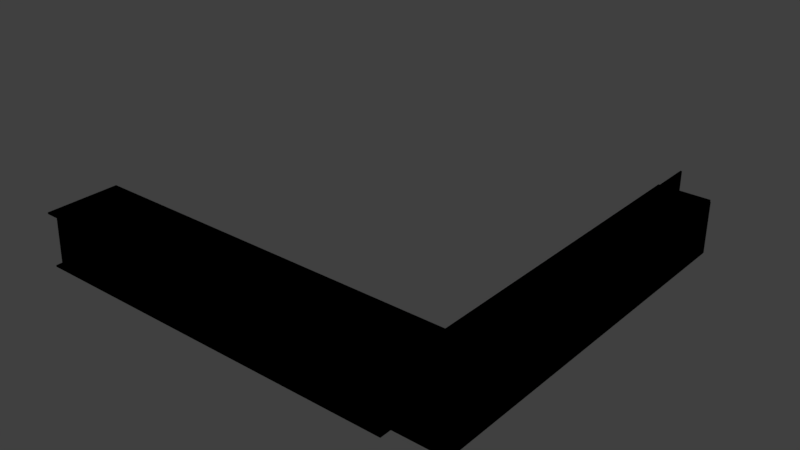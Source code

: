# Source: halls_3.blend  (saved by Blender 2.78.0; exported with 4.5.12 LTS)
import bpy
from mathutils import Matrix  # noqa: F401  (used for matrix-valued properties, if any)

bpy.ops.wm.read_factory_settings(use_empty=True)
scene = bpy.context.scene
scene.name = 'Scene'

# ---- collections
col_collection_1 = bpy.data.collections.new('Collection 1'); scene.collection.children.link(col_collection_1)

# ---- images (referenced by path relative to the original .blend; pixels are not part of the script)
import os
ASSET_DIR = os.environ.get("B2B_ASSET_DIR", "")  # directory of the original .blend (textures are referenced by path, not embedded)
HERE = os.path.dirname(os.path.abspath(__file__))  # packed textures are extracted next to this script under _unpacked/

def load_image(name, relpath, width, height, colorspace="sRGB"):
    """Load a texture the original file referenced (path relative to the .blend, or extracted next to this script)."""
    p = next((c for c in (os.path.join(HERE, relpath), os.path.join(ASSET_DIR, relpath)) if relpath and os.path.exists(c)), "")
    if p:
        img = bpy.data.images.load(p, check_existing=True)
        img.name = name
    else:  # same state as the original file: an image datablock whose file is absent (Cycles renders it pink)
        img = bpy.data.images.new(name, width, height)
        img.source = "FILE"
        img.filepath = "//" + (relpath or name)
    img.colorspace_settings.name = colorspace
    return img
img_untitled = load_image('Untitled', '', 1024, 1024, 'sRGB')

# ---- materials (node trees are filled in below, after node groups)
mat_material = bpy.data.materials.new('Material')
mat_material.alpha_threshold = 0.0
mat_material.roughness = 0.5
mat_material.line_color = (0.0, 0.0, 0.0, 1.0)

# ---- material node trees
mat_material.use_nodes = True; mat_material.node_tree.nodes.clear()
_N = mat_material.node_tree.nodes; _L = mat_material.node_tree.links
n0 = _N.new('ShaderNodeTexImage'); n0.name = 'Image Texture'; n0.location = (-180, 213)
n0.width = 140
n0.image = img_untitled
n1 = _N.new('NodeUndefined'); n1.name = 'Output'; n1.location = (319, 285)
n1.inputs[1].default_value = 1.0
_L.new(n0.outputs[0], n1.inputs[0])

# ---- world
world_world = bpy.data.worlds.new('World'); scene.world = world_world
world_world.color = (0.05088, 0.05088, 0.05088)
world_world.use_sun_shadow = False
world_world.sun_shadow_jitter_overblur = 0.0
world_world.cycles.sampling_method = 'MANUAL'

# ---- meshes
me_cube_037 = bpy.data.meshes.new('Cube.037')
me_cube_037.from_pydata([(34.39, -8.923, -3.179), (34.39, -15.74, -3.179), (-16.18, -15.74, -3.179), (-16.18, -8.923, -3.179), (34.39, -8.923, -2.971), (34.39, -15.74, -2.971), (-16.18, -15.74, -2.971), (-16.18, -8.923, -2.971), (-8.001, -8.989, 3.799), (-17.69, -8.989, 3.799), (-17.69, 41.58, 3.799), (-8.001, 41.58, 3.799), (-8.001, -8.989, 4.008), (-17.69, -8.989, 4.008), (-17.69, 41.58, 4.008), (-8.001, 41.58, 4.008), (34.39, -8.923, 3.799), (34.39, -15.74, 3.799), (-16.18, -15.74, 3.799), (-16.18, -8.923, 3.799), (34.39, -8.923, 4.008), (34.39, -15.74, 4.008), (-16.18, -15.74, 4.008), (-16.18, -8.923, 4.008), (-8.001, -8.989, -3.179), (-17.69, -8.989, -3.179), (-17.69, 41.58, -3.179), (-8.001, 41.58, -3.179), (-8.001, -8.989, -2.971), (-17.69, -8.989, -2.971), (-17.69, 41.58, -2.971), (-8.001, 41.58, -2.971), (-10.47, -8.97, -3.055), (-10.47, -8.97, 3.764), (-8.707, 41.57, 3.764), (-8.707, 41.57, -3.055), (-10.27, -8.978, -3.055), (-10.27, -8.978, 3.764), (-8.499, 41.57, 3.764), (-8.499, 41.57, -3.055), (34.39, -15.8, -3.055), (34.39, -15.8, 3.764), (-16.18, -15.8, 3.764), (-16.18, -15.8, -3.055), (34.39, -15.59, -3.055), (34.39, -15.59, 3.764), (-16.18, -15.59, 3.764), (-16.18, -15.59, -3.055), (40.26, -9.077, -3.055), (40.26, -9.077, 3.764), (-10.31, -9.077, 3.764), (-10.31, -9.077, -3.055), (40.26, -8.869, -3.055), (40.26, -8.869, 3.764), (-10.31, -8.869, 3.764), (-10.31, -8.869, -3.055), (-16.02, -16.1, -3.031), (-15.8, -16.09, 3.784), (-16.6, 41.64, 3.747), (-16.82, 41.64, -3.068), (-15.81, -16.1, -3.038), (-15.6, -16.09, 3.778), (-16.39, 41.65, 3.74), (-16.61, 41.64, -3.075), (34.39, -8.923, -3.179), (34.39, -15.74, -3.179), (-16.18, -15.74, -3.179), (-16.18, -8.923, -3.179), (34.39, -8.923, -2.971), (34.39, -15.74, -2.971), (-16.18, -15.74, -2.971), (-16.18, -8.923, -2.971)], [], [(0, 1, 2, 3), (4, 7, 6, 5), (0, 4, 5, 1), (1, 5, 6, 2), (2, 6, 7, 3), (4, 0, 3, 7), (8, 9, 10, 11), (12, 15, 14, 13), (8, 12, 13, 9), (9, 13, 14, 10), (10, 14, 15, 11), (12, 8, 11, 15), (16, 17, 18, 19), (20, 23, 22, 21), (16, 20, 21, 17), (17, 21, 22, 18), (18, 22, 23, 19), (20, 16, 19, 23), (24, 25, 26, 27), (28, 31, 30, 29), (24, 28, 29, 25), (25, 29, 30, 26), (26, 30, 31, 27), (28, 24, 27, 31), (32, 33, 34, 35), (36, 39, 38, 37), (32, 36, 37, 33), (33, 37, 38, 34), (34, 38, 39, 35), (36, 32, 35, 39), (40, 41, 42, 43), (44, 47, 46, 45), (40, 44, 45, 41), (41, 45, 46, 42), (42, 46, 47, 43), (44, 40, 43, 47), (48, 49, 50, 51), (52, 55, 54, 53), (48, 52, 53, 49), (49, 53, 54, 50), (50, 54, 55, 51), (52, 48, 51, 55), (56, 57, 58, 59), (60, 63, 62, 61), (56, 60, 61, 57), (57, 61, 62, 58), (58, 62, 63, 59), (60, 56, 59, 63), (64, 65, 66, 67), (68, 71, 70, 69), (64, 68, 69, 65), (65, 69, 70, 66), (66, 70, 71, 67), (68, 64, 67, 71)])
_uv = me_cube_037.uv_layers.new(name='UVMap')
_uv.uv.foreach_set('vector', [0.0, 0.0, 0.0, 0.0, 0.0, 0.0, 0.0, 0.0, 0.9999, 0.3267, 8.094e-05, 0.3267, 8.049e-05, 0.1919, 0.9999, 0.1919, 0.0, 0.0, 0.0, 0.0, 0.0, 0.0, 0.0, 0.0, 0.0, 0.0, 0.0, 0.0, 0.0, 0.0, 0.0, 0.0, 0.0, 0.0, 0.0, 0.0, 0.0, 0.0, 0.0, 0.0, 0.0, 0.0, 0.0, 0.0, 0.0, 0.0, 0.0, 0.0, 8.048e-05, 0.8614, 8.048e-05, 0.6698, 0.9999, 0.6698, 0.9999, 0.8614, 0.0, 0.0, 0.0, 0.0, 0.0, 0.0, 0.0, 0.0, 0.0, 0.0, 0.0, 0.0, 0.0, 0.0, 0.0, 0.0, 0.0, 0.0, 0.0, 0.0, 0.0, 0.0, 0.0, 0.0, 0.0, 0.0, 0.0, 0.0, 0.0, 0.0, 0.0, 0.0, 0.0, 0.0, 0.0, 0.0, 0.0, 0.0, 0.0, 0.0, 0.9999, 0.8615, 0.9999, 0.9964, 8.048e-05, 0.9964, 8.075e-05, 0.8615, 0.0, 0.0, 0.0, 0.0, 0.0, 0.0, 0.0, 0.0, 0.0, 0.0, 0.0, 0.0, 0.0, 0.0, 0.0, 0.0, 0.0, 0.0, 0.0, 0.0, 0.0, 0.0, 0.0, 0.0, 0.0, 0.0, 0.0, 0.0, 0.0, 0.0, 0.0, 0.0, 0.0, 0.0, 0.0, 0.0, 0.0, 0.0, 0.0, 0.0, 0.0, 0.0, 0.0, 0.0, 0.0, 0.0, 0.0, 0.0, 8.049e-05, 8.049e-05, 0.9999, 8.092e-05, 0.9999, 0.1917, 8.098e-05, 0.1917, 0.0, 0.0, 0.0, 0.0, 0.0, 0.0, 0.0, 0.0, 0.0, 0.0, 0.0, 0.0, 0.0, 0.0, 0.0, 0.0, 0.0, 0.0, 0.0, 0.0, 0.0, 0.0, 0.0, 0.0, 0.0, 0.0, 0.0, 0.0, 0.0, 0.0, 0.0, 0.0, 0.007055, 0.6485, 0.007055, 0.584, 0.4857, 0.584, 0.4857, 0.6485, 0.0, 0.0, 0.0, 0.0, 0.0, 0.0, 0.0, 0.0, 0.0, 0.0, 0.0, 0.0, 0.0, 0.0, 0.0, 0.0, 0.0, 0.0, 0.0, 0.0, 0.0, 0.0, 0.0, 0.0, 0.0, 0.0, 0.0, 0.0, 0.0, 0.0, 0.0, 0.0, 0.0, 0.0, 0.0, 0.0, 0.0, 0.0, 0.0, 0.0, 0.0, 0.0, 0.0, 0.0, 0.0, 0.0, 0.0, 0.0, 0.9987, 0.5049, 0.52, 0.5049, 0.52, 0.4403, 0.9987, 0.4403, 0.0, 0.0, 0.0, 0.0, 0.0, 0.0, 0.0, 0.0, 0.0, 0.0, 0.0, 0.0, 0.0, 0.0, 0.0, 0.0, 0.0, 0.0, 0.0, 0.0, 0.0, 0.0, 0.0, 0.0, 0.0, 0.0, 0.0, 0.0, 0.0, 0.0, 0.0, 0.0, 0.9987, 0.3756, 0.9987, 0.4402, 0.52, 0.4402, 0.52, 0.3756, 0.0, 0.0, 0.0, 0.0, 0.0, 0.0, 0.0, 0.0, 0.0, 0.0, 0.0, 0.0, 0.0, 0.0, 0.0, 0.0, 0.0, 0.0, 0.0, 0.0, 0.0, 0.0, 0.0, 0.0, 0.0, 0.0, 0.0, 0.0, 0.0, 0.0, 0.0, 0.0, 0.0, 0.0, 0.0, 0.0, 0.0, 0.0, 0.0, 0.0, 0.0, 0.0, 0.0, 0.0, 0.0, 0.0, 0.0, 0.0, 0.00706, 0.5193, 0.5536, 0.5193, 0.5535, 0.5839, 0.007055, 0.5838, 0.0, 0.0, 0.0, 0.0, 0.0, 0.0, 0.0, 0.0, 0.0, 0.0, 0.0, 0.0, 0.0, 0.0, 0.0, 0.0, 0.0, 0.0, 0.0, 0.0, 0.0, 0.0, 0.0, 0.0, 0.0, 0.0, 0.0, 0.0, 0.0, 0.0, 0.0, 0.0, 0.0, 0.0, 0.0, 0.0, 0.0, 0.0, 0.0, 0.0, 0.0, 0.0, 0.0, 0.0, 0.0, 0.0, 0.0, 0.0, 0.0, 0.0, 0.0, 0.0, 0.0, 0.0, 0.0, 0.0, 0.0, 0.0, 0.0, 0.0, 0.0, 0.0, 0.0, 0.0, 0.0, 0.0, 0.0, 0.0, 0.0, 0.0, 0.0, 0.0, 0.0, 0.0, 0.0, 0.0, 0.0, 0.0, 0.0, 0.0])
me_cube_037.materials.append(mat_material)
me_cube_037.use_remesh_preserve_volume = False
me_cube_037.use_remesh_preserve_attributes = False
me_cube_037.use_mirror_vertex_groups = False
me_cube_037.update()

# ---- objects
ob_cube_022 = bpy.data.objects.new('Cube.022', me_cube_037)

# ---- transforms, parenting, visibility, modifiers, constraints
ob_cube_022.location = (0.0, 0.0, 0.0)
ob_cube_022.rotation_euler = (0.0, -0.0, 1.571)
ob_cube_022.lock_rotations_4d = False
ob_cube_022.empty_display_type = 'ARROWS'
ob_cube_022.lineart.crease_threshold = 0.0

# ---- collection membership
col_collection_1.objects.link(ob_cube_022)

# ---- scene / render settings (as saved in the file)
scene.frame_start = 1; scene.frame_end = 250; scene.frame_set(1)
scene.render.engine = 'CYCLES'
scene.render.resolution_percentage = 50
scene.render.dither_intensity = 0.0
scene.cycles.use_denoising = False
scene.cycles.samples = 128
scene.cycles.sampling_pattern = 'TABULATED_SOBOL'
scene.cycles.light_sampling_threshold = 0.0
scene.cycles.use_adaptive_sampling = False
scene.cycles.use_light_tree = False
scene.cycles.blur_glossy = 0.0
scene.cycles.sample_clamp_indirect = 0.0
scene.view_settings.view_transform = 'Standard'
bpy.context.view_layer.update()

# ---- added for rendering (the .blend has no active camera and no usable light): camera, sun
cam_auto = bpy.data.cameras.new('AutoCamera')
cam_auto.lens = 50.0
cam_auto.sensor_width = 36.0
cam_auto.clip_end = 1333.58
ob_auto_camera = bpy.data.objects.new('AutoCamera', cam_auto)
scene.collection.objects.link(ob_auto_camera)
ob_auto_camera.location = (63.2154, -79.9018, 61.2046)
ob_auto_camera.rotation_euler = (1.09748, -7.21219e-08, 0.694738)
scene.camera = ob_auto_camera
light_auto_sun = bpy.data.lights.new('AutoSun', 'SUN')
light_auto_sun.energy = 3.0
light_auto_sun.angle = 0.0523599
ob_auto_sun = bpy.data.objects.new('AutoSun', light_auto_sun)
scene.collection.objects.link(ob_auto_sun)
ob_auto_sun.rotation_euler = (0.872665, 0.174533, 0.523599)
bpy.context.view_layer.update()
